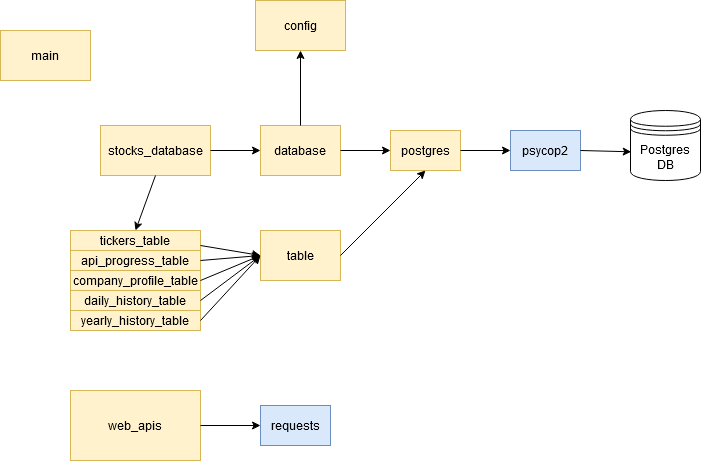

The diagram above was exported from draw.io. Its source (the exported page's mxGraphModel, read from the mxfile embedded in the PNG):
<mxGraphModel dx="817" dy="496" grid="1" gridSize="10" guides="1" tooltips="1" connect="1" arrows="1" fold="1" page="1" pageScale="1" pageWidth="850" pageHeight="1100" math="0" shadow="0">
  <root>
    <mxCell id="0" />
    <mxCell id="1" parent="0" />
    <mxCell id="YhuRGsqSOEMKbq4ucQoE-1" value="psycop2" style="rounded=0;whiteSpace=wrap;html=1;fillColor=#dae8fc;strokeColor=#6c8ebf;" parent="1" vertex="1">
      <mxGeometry x="540" y="150" width="70" height="40" as="geometry" />
    </mxCell>
    <mxCell id="YhuRGsqSOEMKbq4ucQoE-2" value="Postgres DB" style="shape=datastore;whiteSpace=wrap;html=1;" parent="1" vertex="1">
      <mxGeometry x="660" y="130" width="70" height="70" as="geometry" />
    </mxCell>
    <mxCell id="YhuRGsqSOEMKbq4ucQoE-3" value="" style="endArrow=classic;html=1;exitX=1;exitY=0.5;exitDx=0;exitDy=0;entryX=0.01;entryY=0.59;entryDx=0;entryDy=0;entryPerimeter=0;" parent="1" source="YhuRGsqSOEMKbq4ucQoE-1" target="YhuRGsqSOEMKbq4ucQoE-2" edge="1">
      <mxGeometry width="50" height="50" relative="1" as="geometry">
        <mxPoint x="620" y="100" as="sourcePoint" />
        <mxPoint x="640" y="190" as="targetPoint" />
      </mxGeometry>
    </mxCell>
    <mxCell id="YhuRGsqSOEMKbq4ucQoE-4" value="postgres" style="rounded=0;whiteSpace=wrap;html=1;fillColor=#fff2cc;strokeColor=#d6b656;" parent="1" vertex="1">
      <mxGeometry x="420" y="150" width="70" height="40" as="geometry" />
    </mxCell>
    <mxCell id="YhuRGsqSOEMKbq4ucQoE-5" value="" style="endArrow=classic;html=1;exitX=1;exitY=0.5;exitDx=0;exitDy=0;entryX=0;entryY=0.5;entryDx=0;entryDy=0;" parent="1" source="YhuRGsqSOEMKbq4ucQoE-4" target="YhuRGsqSOEMKbq4ucQoE-1" edge="1">
      <mxGeometry width="50" height="50" relative="1" as="geometry">
        <mxPoint x="490" y="290" as="sourcePoint" />
        <mxPoint x="540" y="240" as="targetPoint" />
      </mxGeometry>
    </mxCell>
    <mxCell id="YhuRGsqSOEMKbq4ucQoE-6" value="database" style="rounded=0;whiteSpace=wrap;html=1;fillColor=#fff2cc;strokeColor=#d6b656;" parent="1" vertex="1">
      <mxGeometry x="290" y="145" width="80" height="50" as="geometry" />
    </mxCell>
    <mxCell id="YhuRGsqSOEMKbq4ucQoE-7" value="" style="endArrow=classic;html=1;exitX=1;exitY=0.5;exitDx=0;exitDy=0;entryX=0;entryY=0.5;entryDx=0;entryDy=0;" parent="1" source="YhuRGsqSOEMKbq4ucQoE-6" target="YhuRGsqSOEMKbq4ucQoE-4" edge="1">
      <mxGeometry width="50" height="50" relative="1" as="geometry">
        <mxPoint x="390" y="270" as="sourcePoint" />
        <mxPoint x="440" y="220" as="targetPoint" />
      </mxGeometry>
    </mxCell>
    <mxCell id="YhuRGsqSOEMKbq4ucQoE-8" value="config" style="rounded=0;whiteSpace=wrap;html=1;fillColor=#fff2cc;strokeColor=#d6b656;" parent="1" vertex="1">
      <mxGeometry x="285" y="20" width="90" height="50" as="geometry" />
    </mxCell>
    <mxCell id="YhuRGsqSOEMKbq4ucQoE-9" value="" style="endArrow=classic;html=1;exitX=0.5;exitY=0;exitDx=0;exitDy=0;entryX=0.5;entryY=1;entryDx=0;entryDy=0;" parent="1" source="YhuRGsqSOEMKbq4ucQoE-6" target="YhuRGsqSOEMKbq4ucQoE-8" edge="1">
      <mxGeometry width="50" height="50" relative="1" as="geometry">
        <mxPoint x="230" y="160" as="sourcePoint" />
        <mxPoint x="280" y="110" as="targetPoint" />
      </mxGeometry>
    </mxCell>
    <mxCell id="YhuRGsqSOEMKbq4ucQoE-11" value="table" style="rounded=0;whiteSpace=wrap;html=1;fillColor=#fff2cc;strokeColor=#d6b656;" parent="1" vertex="1">
      <mxGeometry x="290" y="250" width="80" height="50" as="geometry" />
    </mxCell>
    <mxCell id="YhuRGsqSOEMKbq4ucQoE-12" value="" style="endArrow=classic;html=1;exitX=1;exitY=0.5;exitDx=0;exitDy=0;entryX=0.5;entryY=1;entryDx=0;entryDy=0;" parent="1" source="YhuRGsqSOEMKbq4ucQoE-11" target="YhuRGsqSOEMKbq4ucQoE-4" edge="1">
      <mxGeometry width="50" height="50" relative="1" as="geometry">
        <mxPoint x="430" y="280" as="sourcePoint" />
        <mxPoint x="480" y="230" as="targetPoint" />
      </mxGeometry>
    </mxCell>
    <mxCell id="YhuRGsqSOEMKbq4ucQoE-14" value="tickers_table" style="rounded=0;whiteSpace=wrap;html=1;fillColor=#fff2cc;strokeColor=#d6b656;" parent="1" vertex="1">
      <mxGeometry x="100" y="250" width="130" height="20" as="geometry" />
    </mxCell>
    <mxCell id="YhuRGsqSOEMKbq4ucQoE-15" value="api_progress_table" style="rounded=0;whiteSpace=wrap;html=1;fillColor=#fff2cc;strokeColor=#d6b656;" parent="1" vertex="1">
      <mxGeometry x="100" y="270" width="130" height="20" as="geometry" />
    </mxCell>
    <mxCell id="YhuRGsqSOEMKbq4ucQoE-17" value="daily_history_table" style="rounded=0;whiteSpace=wrap;html=1;fillColor=#fff2cc;strokeColor=#d6b656;" parent="1" vertex="1">
      <mxGeometry x="100" y="310" width="130" height="20" as="geometry" />
    </mxCell>
    <mxCell id="YhuRGsqSOEMKbq4ucQoE-18" value="company_profile_table" style="rounded=0;whiteSpace=wrap;html=1;fillColor=#fff2cc;strokeColor=#d6b656;" parent="1" vertex="1">
      <mxGeometry x="100" y="290" width="130" height="20" as="geometry" />
    </mxCell>
    <mxCell id="YhuRGsqSOEMKbq4ucQoE-19" value="yearly_history_table" style="rounded=0;whiteSpace=wrap;html=1;fillColor=#fff2cc;strokeColor=#d6b656;" parent="1" vertex="1">
      <mxGeometry x="100" y="330" width="130" height="20" as="geometry" />
    </mxCell>
    <mxCell id="YhuRGsqSOEMKbq4ucQoE-20" value="" style="endArrow=classic;html=1;entryX=0;entryY=0.5;entryDx=0;entryDy=0;exitX=1;exitY=0.75;exitDx=0;exitDy=0;" parent="1" source="YhuRGsqSOEMKbq4ucQoE-14" target="YhuRGsqSOEMKbq4ucQoE-11" edge="1">
      <mxGeometry width="50" height="50" relative="1" as="geometry">
        <mxPoint x="200" y="300" as="sourcePoint" />
        <mxPoint x="250" y="250" as="targetPoint" />
      </mxGeometry>
    </mxCell>
    <mxCell id="YhuRGsqSOEMKbq4ucQoE-21" value="" style="endArrow=classic;html=1;entryX=0;entryY=0.5;entryDx=0;entryDy=0;exitX=1;exitY=0.5;exitDx=0;exitDy=0;" parent="1" source="YhuRGsqSOEMKbq4ucQoE-15" edge="1">
      <mxGeometry width="50" height="50" relative="1" as="geometry">
        <mxPoint x="230" y="240" as="sourcePoint" />
        <mxPoint x="290" y="275" as="targetPoint" />
      </mxGeometry>
    </mxCell>
    <mxCell id="YhuRGsqSOEMKbq4ucQoE-23" value="" style="endArrow=classic;html=1;entryX=0;entryY=0.5;entryDx=0;entryDy=0;exitX=1;exitY=0.5;exitDx=0;exitDy=0;" parent="1" source="YhuRGsqSOEMKbq4ucQoE-18" edge="1">
      <mxGeometry width="50" height="50" relative="1" as="geometry">
        <mxPoint x="230" y="240" as="sourcePoint" />
        <mxPoint x="290" y="275" as="targetPoint" />
      </mxGeometry>
    </mxCell>
    <mxCell id="YhuRGsqSOEMKbq4ucQoE-24" value="" style="endArrow=classic;html=1;entryX=0;entryY=0.5;entryDx=0;entryDy=0;exitX=1;exitY=0.5;exitDx=0;exitDy=0;" parent="1" source="YhuRGsqSOEMKbq4ucQoE-17" edge="1">
      <mxGeometry width="50" height="50" relative="1" as="geometry">
        <mxPoint x="230" y="275" as="sourcePoint" />
        <mxPoint x="290" y="275" as="targetPoint" />
      </mxGeometry>
    </mxCell>
    <mxCell id="YhuRGsqSOEMKbq4ucQoE-25" value="" style="endArrow=classic;html=1;entryX=0;entryY=0.5;entryDx=0;entryDy=0;exitX=1;exitY=0.5;exitDx=0;exitDy=0;" parent="1" source="YhuRGsqSOEMKbq4ucQoE-19" edge="1">
      <mxGeometry width="50" height="50" relative="1" as="geometry">
        <mxPoint x="230" y="295" as="sourcePoint" />
        <mxPoint x="290" y="275" as="targetPoint" />
      </mxGeometry>
    </mxCell>
    <mxCell id="7HULND9Z6jbgimNOEDt1-1" value="main" style="rounded=0;whiteSpace=wrap;html=1;fillColor=#fff2cc;strokeColor=#d6b656;" vertex="1" parent="1">
      <mxGeometry x="30" y="50" width="90" height="50" as="geometry" />
    </mxCell>
    <mxCell id="7HULND9Z6jbgimNOEDt1-2" value="stocks_database" style="rounded=0;whiteSpace=wrap;html=1;fillColor=#fff2cc;strokeColor=#d6b656;" vertex="1" parent="1">
      <mxGeometry x="130" y="145" width="110" height="50" as="geometry" />
    </mxCell>
    <mxCell id="7HULND9Z6jbgimNOEDt1-3" value="" style="endArrow=classic;html=1;exitX=1;exitY=0.5;exitDx=0;exitDy=0;entryX=0;entryY=0.5;entryDx=0;entryDy=0;" edge="1" parent="1" source="7HULND9Z6jbgimNOEDt1-2" target="YhuRGsqSOEMKbq4ucQoE-6">
      <mxGeometry width="50" height="50" relative="1" as="geometry">
        <mxPoint x="270" y="410" as="sourcePoint" />
        <mxPoint x="320" y="360" as="targetPoint" />
      </mxGeometry>
    </mxCell>
    <mxCell id="7HULND9Z6jbgimNOEDt1-4" value="" style="endArrow=classic;html=1;exitX=0.5;exitY=1;exitDx=0;exitDy=0;entryX=0.5;entryY=0;entryDx=0;entryDy=0;" edge="1" parent="1" source="7HULND9Z6jbgimNOEDt1-2" target="YhuRGsqSOEMKbq4ucQoE-14">
      <mxGeometry width="50" height="50" relative="1" as="geometry">
        <mxPoint x="10" y="240" as="sourcePoint" />
        <mxPoint x="60" y="190" as="targetPoint" />
      </mxGeometry>
    </mxCell>
    <mxCell id="7HULND9Z6jbgimNOEDt1-5" value="web_apis" style="rounded=0;whiteSpace=wrap;html=1;fillColor=#fff2cc;strokeColor=#d6b656;" vertex="1" parent="1">
      <mxGeometry x="100" y="410" width="130" height="70" as="geometry" />
    </mxCell>
    <mxCell id="7HULND9Z6jbgimNOEDt1-6" value="requests" style="rounded=0;whiteSpace=wrap;html=1;fillColor=#dae8fc;strokeColor=#6c8ebf;" vertex="1" parent="1">
      <mxGeometry x="290" y="425" width="70" height="40" as="geometry" />
    </mxCell>
    <mxCell id="7HULND9Z6jbgimNOEDt1-7" value="" style="endArrow=classic;html=1;exitX=1;exitY=0.5;exitDx=0;exitDy=0;entryX=0;entryY=0.5;entryDx=0;entryDy=0;" edge="1" parent="1" source="7HULND9Z6jbgimNOEDt1-5" target="7HULND9Z6jbgimNOEDt1-6">
      <mxGeometry width="50" height="50" relative="1" as="geometry">
        <mxPoint x="280" y="540" as="sourcePoint" />
        <mxPoint x="330" y="490" as="targetPoint" />
      </mxGeometry>
    </mxCell>
  </root>
</mxGraphModel>